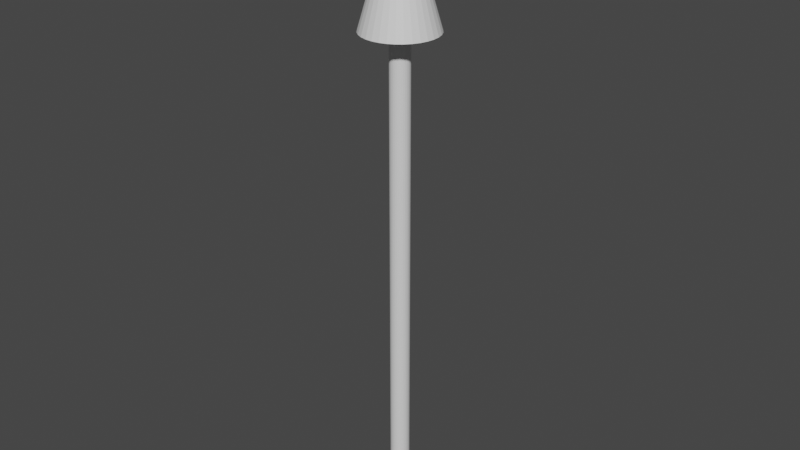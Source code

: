 # Source: arrowsource.blend  (saved by Blender 2.92.15; exported with 4.5.12 LTS)
import bpy
from mathutils import Matrix  # noqa: F401  (used for matrix-valued properties, if any)

bpy.ops.wm.read_factory_settings(use_empty=True)
scene = bpy.context.scene
scene.name = 'Scene'

# ---- collections
col_collection = bpy.data.collections.new('Collection'); scene.collection.children.link(col_collection)

# ---- materials (node trees are filled in below, after node groups)
mat_material_001 = bpy.data.materials.new('Material.001')
mat_material_001.use_transparent_shadow = False

# ---- material node trees
mat_material_001.use_nodes = True; mat_material_001.node_tree.nodes.clear()
_N = mat_material_001.node_tree.nodes; _L = mat_material_001.node_tree.links
n0 = _N.new('ShaderNodeBsdfPrincipled'); n0.name = 'Principled BSDF'; n0.location = (10, 300)
n0.distribution = 'GGX'
n0.subsurface_method = 'BURLEY'
n0.inputs[3].default_value = 1.45
n0.inputs[27].default_value = (0.0, 0.0, 0.0, 1.0)
n0.inputs[28].default_value = 1.0
n1 = _N.new('ShaderNodeOutputMaterial'); n1.name = 'Material Output'; n1.location = (300, 300)
_L.new(n0.outputs[0], n1.inputs[0])
n1.is_active_output = True

# ---- world
world_world = bpy.data.worlds.new('World'); scene.world = world_world
world_world.use_nodes = True; world_world.node_tree.nodes.clear()
_N = world_world.node_tree.nodes; _L = world_world.node_tree.links
n0 = _N.new('ShaderNodeOutputWorld'); n0.name = 'World Output'; n0.location = (300, 300)
n1 = _N.new('ShaderNodeBackground'); n1.name = 'Background'; n1.location = (10, 300)
n1.inputs[0].default_value = (0.05088, 0.05088, 0.05088, 1.0)
_L.new(n1.outputs[0], n0.inputs[0])
n0.is_active_output = True
world_world.color = (0.05088, 0.05088, 0.05088)
world_world.use_sun_shadow = False
world_world.sun_shadow_jitter_overblur = 0.0

# ---- meshes
me_cylinder = bpy.data.meshes.new('Cylinder')
me_cylinder.from_pydata([(-4.523e-10, 0.03111, 0.0), (0.006069, 0.03051, 0.0), (0.0119, 0.02874, 0.0), (0.01728, 0.02586, 0.0), (0.022, 0.022, 0.0), (0.02586, 0.01728, 0.0), (1.416e-09, 7.081e-09, 2.0), (0.02874, 0.0119, 0.0), (0.03051, 0.006069, 0.0), (0.03111, 3.543e-11, 0.0), (0.03051, -0.006069, 0.0), (0.02874, -0.0119, 0.0), (0.02586, -0.01728, 0.0), (0.022, -0.022, 0.0), (0.01728, -0.02586, 0.0), (0.0119, -0.02874, 0.0), (0.006069, -0.03051, 0.0), (-1.059e-08, -0.03111, 0.0), (-0.006069, -0.03051, 0.0), (-0.0119, -0.02874, 0.0), (-0.01728, -0.02586, 0.0), (-0.022, -0.022, 0.0), (-0.02586, -0.01728, 0.0), (-0.02874, -0.0119, 0.0), (-0.03051, -0.006069, 0.0), (-0.03111, 2.772e-08, 0.0), (-0.03051, 0.006069, 0.0), (-0.02874, 0.0119, 0.0), (-0.02586, 0.01728, 0.0), (-0.022, 0.022, 0.0), (-0.01728, 0.02586, 0.0), (-0.0119, 0.02874, 0.0), (-0.006069, 0.03051, 0.0), (-4.523e-10, 0.03111, 1.59), (0.006069, 0.03051, 1.59), (0.0119, 0.02874, 1.59), (0.01728, 0.02586, 1.59), (0.022, 0.022, 1.59), (0.02586, 0.01728, 1.59), (0.02874, 0.0119, 1.59), (0.03051, 0.006069, 1.59), (0.03111, 3.543e-11, 1.59), (0.03051, -0.006069, 1.59), (0.02874, -0.0119, 1.59), (0.02586, -0.01728, 1.59), (0.022, -0.022, 1.59), (0.01728, -0.02586, 1.59), (0.0119, -0.02874, 1.59), (0.006069, -0.03051, 1.59), (-1.059e-08, -0.03111, 1.59), (-0.006069, -0.03051, 1.59), (-0.0119, -0.02874, 1.59), (-0.01728, -0.02586, 1.59), (-0.022, -0.022, 1.59), (-0.02586, -0.01728, 1.59), (-0.02874, -0.0119, 1.59), (-0.03051, -0.006069, 1.59), (-0.03111, 2.772e-08, 1.59), (-0.03051, 0.006069, 1.59), (-0.02874, 0.0119, 1.59), (-0.02586, 0.01728, 1.59), (-0.022, 0.022, 1.59), (-0.01728, 0.02586, 1.59), (-0.0119, 0.02874, 1.59), (-0.006069, 0.03051, 1.59), (-6.879e-09, 0.1187, 1.593), (0.02316, 0.1164, 1.593), (0.04543, 0.1097, 1.593), (0.06595, 0.0987, 1.593), (0.08393, 0.08393, 1.593), (0.0987, 0.06595, 1.593), (0.1097, 0.04543, 1.593), (0.1164, 0.02316, 1.593), (0.1187, -2.058e-08, 1.593), (0.1164, -0.02316, 1.593), (0.1097, -0.04543, 1.593), (0.0987, -0.06595, 1.593), (0.08393, -0.08393, 1.593), (0.06595, -0.0987, 1.593), (0.04543, -0.1097, 1.593), (0.02316, -0.1164, 1.593), (-4.556e-08, -0.1187, 1.593), (-0.02316, -0.1164, 1.593), (-0.04543, -0.1097, 1.593), (-0.06595, -0.0987, 1.593), (-0.08393, -0.08393, 1.593), (-0.0987, -0.06595, 1.593), (-0.1097, -0.04543, 1.593), (-0.1164, -0.02316, 1.593), (-0.1187, 8.507e-08, 1.593), (-0.1164, 0.02316, 1.593), (-0.1097, 0.04543, 1.593), (-0.0987, 0.06595, 1.593), (-0.08393, 0.08393, 1.593), (-0.06595, 0.0987, 1.593), (-0.04542, 0.1097, 1.593), (-0.02316, 0.1164, 1.593)], [], [(65, 6, 66), (66, 6, 67), (67, 6, 68), (68, 6, 69), (69, 6, 70), (70, 6, 71), (71, 6, 72), (72, 6, 73), (73, 6, 74), (74, 6, 75), (75, 6, 76), (76, 6, 77), (77, 6, 78), (78, 6, 79), (79, 6, 80), (80, 6, 81), (81, 6, 82), (82, 6, 83), (83, 6, 84), (84, 6, 85), (85, 6, 86), (86, 6, 87), (87, 6, 88), (88, 6, 89), (89, 6, 90), (90, 6, 91), (91, 6, 92), (92, 6, 93), (93, 6, 94), (94, 6, 95), (95, 6, 96), (96, 6, 65), (0, 1, 2, 3, 4, 5, 7, 8, 9, 10, 11, 12, 13, 14, 15, 16, 17, 18, 19, 20, 21, 22, 23, 24, 25, 26, 27, 28, 29, 30, 31, 32), (32, 64, 33, 0), (31, 63, 64, 32), (30, 62, 63, 31), (29, 61, 62, 30), (28, 60, 61, 29), (27, 59, 60, 28), (26, 58, 59, 27), (25, 57, 58, 26), (24, 56, 57, 25), (23, 55, 56, 24), (22, 54, 55, 23), (21, 53, 54, 22), (20, 52, 53, 21), (19, 51, 52, 20), (18, 50, 51, 19), (17, 49, 50, 18), (16, 48, 49, 17), (15, 47, 48, 16), (14, 46, 47, 15), (13, 45, 46, 14), (12, 44, 45, 13), (11, 43, 44, 12), (10, 42, 43, 11), (9, 41, 42, 10), (8, 40, 41, 9), (7, 39, 40, 8), (5, 38, 39, 7), (4, 37, 38, 5), (3, 36, 37, 4), (2, 35, 36, 3), (1, 34, 35, 2), (0, 33, 34, 1), (64, 96, 65, 33), (63, 95, 96, 64), (62, 94, 95, 63), (61, 93, 94, 62), (60, 92, 93, 61), (59, 91, 92, 60), (58, 90, 91, 59), (57, 89, 90, 58), (56, 88, 89, 57), (55, 87, 88, 56), (54, 86, 87, 55), (53, 85, 86, 54), (52, 84, 85, 53), (51, 83, 84, 52), (50, 82, 83, 51), (49, 81, 82, 50), (48, 80, 81, 49), (47, 79, 80, 48), (46, 78, 79, 47), (45, 77, 78, 46), (44, 76, 77, 45), (43, 75, 76, 44), (42, 74, 75, 43), (41, 73, 74, 42), (40, 72, 73, 41), (39, 71, 72, 40), (38, 70, 71, 39), (37, 69, 70, 38), (36, 68, 69, 37), (35, 67, 68, 36), (34, 66, 67, 35), (33, 65, 66, 34)])
_uv = me_cylinder.uv_layers.new(name='UVMap')
_uv.uv.foreach_set('vector', [1.0, 0.8982, 0.9688, 1.0, 0.9688, 0.8982, 0.9688, 0.8982, 0.9375, 1.0, 0.9375, 0.8982, 0.9375, 0.8982, 0.9062, 1.0, 0.9062, 0.8982, 0.9062, 0.8982, 0.875, 1.0, 0.875, 0.8982, 0.875, 0.8982, 0.8438, 1.0, 0.8438, 0.8982, 0.8438, 0.8982, 0.8125, 1.0, 0.8125, 0.8982, 0.8125, 0.8982, 0.7812, 1.0, 0.7812, 0.8982, 0.7812, 0.8982, 0.75, 1.0, 0.75, 0.8982, 0.75, 0.8982, 0.7188, 1.0, 0.7188, 0.8982, 0.7188, 0.8982, 0.6875, 1.0, 0.6875, 0.8982, 0.6875, 0.8982, 0.6562, 1.0, 0.6563, 0.8982, 0.6563, 0.8982, 0.625, 1.0, 0.625, 0.8982, 0.625, 0.8982, 0.5938, 1.0, 0.5938, 0.8982, 0.5938, 0.8982, 0.5625, 1.0, 0.5625, 0.8982, 0.5625, 0.8982, 0.5312, 1.0, 0.5312, 0.8982, 0.5312, 0.8982, 0.5, 1.0, 0.5, 0.8982, 0.5, 0.8982, 0.4688, 1.0, 0.4687, 0.8982, 0.4687, 0.8982, 0.4375, 1.0, 0.4375, 0.8982, 0.4375, 0.8982, 0.4062, 1.0, 0.4062, 0.8982, 0.4062, 0.8982, 0.375, 1.0, 0.375, 0.8982, 0.375, 0.8982, 0.3438, 1.0, 0.3438, 0.8982, 0.3438, 0.8982, 0.3125, 1.0, 0.3125, 0.8982, 0.3125, 0.8982, 0.2812, 1.0, 0.2812, 0.8982, 0.2812, 0.8982, 0.25, 1.0, 0.25, 0.8982, 0.25, 0.8982, 0.2188, 1.0, 0.2188, 0.8982, 0.2188, 0.8982, 0.1875, 1.0, 0.1875, 0.8982, 0.1875, 0.8982, 0.1562, 1.0, 0.1562, 0.8982, 0.1562, 0.8982, 0.125, 1.0, 0.125, 0.8982, 0.125, 0.8982, 0.09375, 1.0, 0.09375, 0.8982, 0.09375, 0.8982, 0.0625, 1.0, 0.0625, 0.8982, 0.0625, 0.8982, 0.03125, 1.0, 0.03125, 0.8982, 0.03125, 0.8982, 0.0, 1.0, 0.0, 0.8982, 0.75, 0.49, 0.7968, 0.4854, 0.8418, 0.4717, 0.8833, 0.4496, 0.9197, 0.4197, 0.9496, 0.3833, 0.9717, 0.3418, 0.9854, 0.2968, 0.99, 0.25, 0.9854, 0.2032, 0.9717, 0.1582, 0.9496, 0.1167, 0.9197, 0.08029, 0.8833, 0.05045, 0.8418, 0.02827, 0.7968, 0.01461, 0.75, 0.01, 0.7032, 0.01461, 0.6582, 0.02827, 0.6167, 0.05045, 0.5803, 0.08029, 0.5504, 0.1167, 0.5283, 0.1582, 0.5146, 0.2032, 0.51, 0.25, 0.5146, 0.2968, 0.5283, 0.3418, 0.5504, 0.3833, 0.5803, 0.4197, 0.6167, 0.4496, 0.6582, 0.4717, 0.7032, 0.4854, 0.03125, 0.5, 0.03125, 0.8974, 0.0, 0.8974, 0.0, 0.5, 0.0625, 0.5, 0.0625, 0.8974, 0.03125, 0.8974, 0.03125, 0.5, 0.09375, 0.5, 0.09375, 0.8974, 0.0625, 0.8974, 0.0625, 0.5, 0.125, 0.5, 0.125, 0.8974, 0.09375, 0.8974, 0.09375, 0.5, 0.1562, 0.5, 0.1562, 0.8974, 0.125, 0.8974, 0.125, 0.5, 0.1875, 0.5, 0.1875, 0.8974, 0.1562, 0.8974, 0.1562, 0.5, 0.2188, 0.5, 0.2188, 0.8974, 0.1875, 0.8974, 0.1875, 0.5, 0.25, 0.5, 0.25, 0.8974, 0.2188, 0.8974, 0.2188, 0.5, 0.2812, 0.5, 0.2812, 0.8974, 0.25, 0.8974, 0.25, 0.5, 0.3125, 0.5, 0.3125, 0.8974, 0.2812, 0.8974, 0.2812, 0.5, 0.3438, 0.5, 0.3438, 0.8974, 0.3125, 0.8974, 0.3125, 0.5, 0.375, 0.5, 0.375, 0.8974, 0.3438, 0.8974, 0.3438, 0.5, 0.4062, 0.5, 0.4062, 0.8974, 0.375, 0.8974, 0.375, 0.5, 0.4375, 0.5, 0.4375, 0.8974, 0.4062, 0.8974, 0.4062, 0.5, 0.4688, 0.5, 0.4687, 0.8974, 0.4375, 0.8974, 0.4375, 0.5, 0.5, 0.5, 0.5, 0.8974, 0.4687, 0.8974, 0.4688, 0.5, 0.5312, 0.5, 0.5312, 0.8974, 0.5, 0.8974, 0.5, 0.5, 0.5625, 0.5, 0.5625, 0.8974, 0.5312, 0.8974, 0.5312, 0.5, 0.5938, 0.5, 0.5938, 0.8974, 0.5625, 0.8974, 0.5625, 0.5, 0.625, 0.5, 0.625, 0.8974, 0.5938, 0.8974, 0.5938, 0.5, 0.6562, 0.5, 0.6562, 0.8974, 0.625, 0.8974, 0.625, 0.5, 0.6875, 0.5, 0.6875, 0.8974, 0.6562, 0.8974, 0.6562, 0.5, 0.7188, 0.5, 0.7188, 0.8974, 0.6875, 0.8974, 0.6875, 0.5, 0.75, 0.5, 0.75, 0.8974, 0.7188, 0.8974, 0.7188, 0.5, 0.7812, 0.5, 0.7812, 0.8974, 0.75, 0.8974, 0.75, 0.5, 0.8125, 0.5, 0.8125, 0.8974, 0.7812, 0.8974, 0.7812, 0.5, 0.8438, 0.5, 0.8438, 0.8974, 0.8125, 0.8974, 0.8125, 0.5, 0.875, 0.5, 0.875, 0.8974, 0.8438, 0.8974, 0.8438, 0.5, 0.9062, 0.5, 0.9062, 0.8974, 0.875, 0.8974, 0.875, 0.5, 0.9375, 0.5, 0.9375, 0.8974, 0.9062, 0.8974, 0.9062, 0.5, 0.9688, 0.5, 0.9688, 0.8974, 0.9375, 0.8974, 0.9375, 0.5, 1.0, 0.5, 1.0, 0.8974, 0.9688, 0.8974, 0.9688, 0.5, 0.03125, 0.8974, 0.03125, 0.8982, 0.0, 0.8982, 0.0, 0.8974, 0.0625, 0.8974, 0.0625, 0.8982, 0.03125, 0.8982, 0.03125, 0.8974, 0.09375, 0.8974, 0.09375, 0.8982, 0.0625, 0.8982, 0.0625, 0.8974, 0.125, 0.8974, 0.125, 0.8982, 0.09375, 0.8982, 0.09375, 0.8974, 0.1562, 0.8974, 0.1562, 0.8982, 0.125, 0.8982, 0.125, 0.8974, 0.1875, 0.8974, 0.1875, 0.8982, 0.1562, 0.8982, 0.1562, 0.8974, 0.2188, 0.8974, 0.2188, 0.8982, 0.1875, 0.8982, 0.1875, 0.8974, 0.25, 0.8974, 0.25, 0.8982, 0.2188, 0.8982, 0.2188, 0.8974, 0.2812, 0.8974, 0.2812, 0.8982, 0.25, 0.8982, 0.25, 0.8974, 0.3125, 0.8974, 0.3125, 0.8982, 0.2812, 0.8982, 0.2812, 0.8974, 0.3438, 0.8974, 0.3438, 0.8982, 0.3125, 0.8982, 0.3125, 0.8974, 0.375, 0.8974, 0.375, 0.8982, 0.3438, 0.8982, 0.3438, 0.8974, 0.4062, 0.8974, 0.4062, 0.8982, 0.375, 0.8982, 0.375, 0.8974, 0.4375, 0.8974, 0.4375, 0.8982, 0.4062, 0.8982, 0.4062, 0.8974, 0.4687, 0.8974, 0.4687, 0.8982, 0.4375, 0.8982, 0.4375, 0.8974, 0.5, 0.8974, 0.5, 0.8982, 0.4687, 0.8982, 0.4687, 0.8974, 0.5312, 0.8974, 0.5312, 0.8982, 0.5, 0.8982, 0.5, 0.8974, 0.5625, 0.8974, 0.5625, 0.8982, 0.5312, 0.8982, 0.5312, 0.8974, 0.5938, 0.8974, 0.5938, 0.8982, 0.5625, 0.8982, 0.5625, 0.8974, 0.625, 0.8974, 0.625, 0.8982, 0.5938, 0.8982, 0.5938, 0.8974, 0.6562, 0.8974, 0.6563, 0.8982, 0.625, 0.8982, 0.625, 0.8974, 0.6875, 0.8974, 0.6875, 0.8982, 0.6563, 0.8982, 0.6562, 0.8974, 0.7188, 0.8974, 0.7188, 0.8982, 0.6875, 0.8982, 0.6875, 0.8974, 0.75, 0.8974, 0.75, 0.8982, 0.7188, 0.8982, 0.7188, 0.8974, 0.7812, 0.8974, 0.7812, 0.8982, 0.75, 0.8982, 0.75, 0.8974, 0.8125, 0.8974, 0.8125, 0.8982, 0.7812, 0.8982, 0.7812, 0.8974, 0.8438, 0.8974, 0.8438, 0.8982, 0.8125, 0.8982, 0.8125, 0.8974, 0.875, 0.8974, 0.875, 0.8982, 0.8438, 0.8982, 0.8438, 0.8974, 0.9062, 0.8974, 0.9062, 0.8982, 0.875, 0.8982, 0.875, 0.8974, 0.9375, 0.8974, 0.9375, 0.8982, 0.9062, 0.8982, 0.9062, 0.8974, 0.9688, 0.8974, 0.9688, 0.8982, 0.9375, 0.8982, 0.9375, 0.8974, 1.0, 0.8974, 1.0, 0.8982, 0.9688, 0.8982, 0.9688, 0.8974])
me_cylinder.materials.append(mat_material_001)
me_cylinder.use_remesh_fix_poles = True
me_cylinder.use_remesh_preserve_attributes = False
me_cylinder.use_mirror_vertex_groups = False
me_cylinder.update()

# ---- objects
ob_cylinder = bpy.data.objects.new('Cylinder', me_cylinder)

# ---- transforms, parenting, visibility, modifiers, constraints
ob_cylinder.location = (0.0, 0.0, 0.0)
ob_cylinder.rotation_mode = 'QUATERNION'
ob_cylinder.rotation_quaternion = (1.0, 0.0, 0.0, 0.0)
ob_cylinder.lineart.crease_threshold = 0.0

# ---- collection membership
col_collection.objects.link(ob_cylinder)

# ---- scene / render settings (as saved in the file)
scene.frame_start = 1; scene.frame_end = 250; scene.frame_set(1)
scene.render.engine = 'BLENDER_EEVEE_NEXT'
scene.cycles.use_denoising = False
scene.cycles.samples = 128
scene.cycles.sampling_pattern = 'TABULATED_SOBOL'
scene.cycles.use_adaptive_sampling = False
scene.cycles.use_light_tree = False
scene.view_settings.view_transform = 'Filmic'
bpy.context.view_layer.update()

# ---- added for rendering (the .blend has no active camera and no usable light): camera, sun
cam_auto = bpy.data.cameras.new('AutoCamera')
cam_auto.lens = 50.0
cam_auto.sensor_width = 36.0
cam_auto.clip_end = 1000.0
ob_auto_camera = bpy.data.objects.new('AutoCamera', cam_auto)
scene.collection.objects.link(ob_auto_camera)
ob_auto_camera.location = (1.87634, -2.25161, 2.50107)
ob_auto_camera.rotation_euler = (1.09748, -7.21219e-08, 0.694738)
scene.camera = ob_auto_camera
light_auto_sun = bpy.data.lights.new('AutoSun', 'SUN')
light_auto_sun.energy = 3.0
light_auto_sun.angle = 0.0523599
ob_auto_sun = bpy.data.objects.new('AutoSun', light_auto_sun)
scene.collection.objects.link(ob_auto_sun)
ob_auto_sun.rotation_euler = (0.872665, 0.174533, 0.523599)
bpy.context.view_layer.update()
